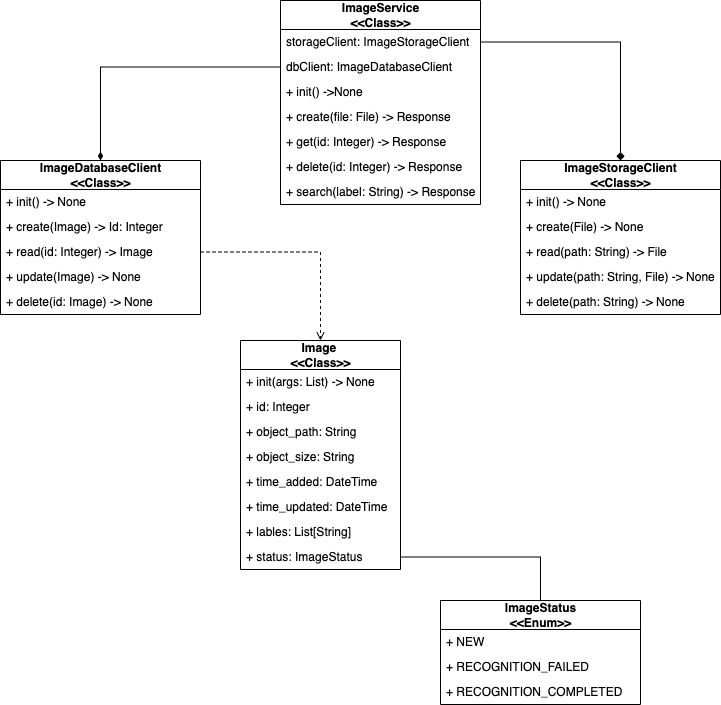

The diagram above was exported from draw.io. Its source (the exported page's mxGraphModel, read from the mxfile embedded in the PNG):
<mxGraphModel dx="1815" dy="976" grid="1" gridSize="10" guides="1" tooltips="1" connect="1" arrows="1" fold="1" page="0" pageScale="1" pageWidth="827" pageHeight="1169" math="0" shadow="0">
  <root>
    <mxCell id="0" />
    <mxCell id="1" parent="0" />
    <mxCell id="3LMjJvwqoBtA9OZgYQc4-1" value="Image &lt;br&gt;&amp;lt;&amp;lt;Class&amp;gt;&amp;gt;" style="swimlane;fontStyle=1;align=center;verticalAlign=middle;childLayout=stackLayout;horizontal=1;startSize=29;horizontalStack=0;resizeParent=1;resizeParentMax=0;resizeLast=0;collapsible=0;marginBottom=0;html=1;" parent="1" vertex="1">
      <mxGeometry x="-680" y="300" width="160" height="229" as="geometry" />
    </mxCell>
    <mxCell id="3LMjJvwqoBtA9OZgYQc4-49" value="+ init(args: List) -&amp;gt; None" style="text;html=1;strokeColor=none;fillColor=none;align=left;verticalAlign=middle;spacingLeft=4;spacingRight=4;overflow=hidden;rotatable=0;points=[[0,0.5],[1,0.5]];portConstraint=eastwest;" parent="3LMjJvwqoBtA9OZgYQc4-1" vertex="1">
      <mxGeometry y="29" width="160" height="25" as="geometry" />
    </mxCell>
    <mxCell id="3LMjJvwqoBtA9OZgYQc4-2" value="+ id: Integer" style="text;html=1;strokeColor=none;fillColor=none;align=left;verticalAlign=middle;spacingLeft=4;spacingRight=4;overflow=hidden;rotatable=0;points=[[0,0.5],[1,0.5]];portConstraint=eastwest;" parent="3LMjJvwqoBtA9OZgYQc4-1" vertex="1">
      <mxGeometry y="54" width="160" height="25" as="geometry" />
    </mxCell>
    <mxCell id="3LMjJvwqoBtA9OZgYQc4-9" value="+ object_path: String" style="text;html=1;strokeColor=none;fillColor=none;align=left;verticalAlign=middle;spacingLeft=4;spacingRight=4;overflow=hidden;rotatable=0;points=[[0,0.5],[1,0.5]];portConstraint=eastwest;" parent="3LMjJvwqoBtA9OZgYQc4-1" vertex="1">
      <mxGeometry y="79" width="160" height="25" as="geometry" />
    </mxCell>
    <mxCell id="3LMjJvwqoBtA9OZgYQc4-11" value="+ object_size: String" style="text;html=1;strokeColor=none;fillColor=none;align=left;verticalAlign=middle;spacingLeft=4;spacingRight=4;overflow=hidden;rotatable=0;points=[[0,0.5],[1,0.5]];portConstraint=eastwest;" parent="3LMjJvwqoBtA9OZgYQc4-1" vertex="1">
      <mxGeometry y="104" width="160" height="25" as="geometry" />
    </mxCell>
    <mxCell id="3LMjJvwqoBtA9OZgYQc4-3" value="+ time_added: DateTime" style="text;html=1;strokeColor=none;fillColor=none;align=left;verticalAlign=middle;spacingLeft=4;spacingRight=4;overflow=hidden;rotatable=0;points=[[0,0.5],[1,0.5]];portConstraint=eastwest;" parent="3LMjJvwqoBtA9OZgYQc4-1" vertex="1">
      <mxGeometry y="129" width="160" height="25" as="geometry" />
    </mxCell>
    <mxCell id="3LMjJvwqoBtA9OZgYQc4-10" value="+ time_updated: DateTime" style="text;html=1;strokeColor=none;fillColor=none;align=left;verticalAlign=middle;spacingLeft=4;spacingRight=4;overflow=hidden;rotatable=0;points=[[0,0.5],[1,0.5]];portConstraint=eastwest;" parent="3LMjJvwqoBtA9OZgYQc4-1" vertex="1">
      <mxGeometry y="154" width="160" height="25" as="geometry" />
    </mxCell>
    <mxCell id="3LMjJvwqoBtA9OZgYQc4-8" value="+ lables: List[String]" style="text;html=1;strokeColor=none;fillColor=none;align=left;verticalAlign=middle;spacingLeft=4;spacingRight=4;overflow=hidden;rotatable=0;points=[[0,0.5],[1,0.5]];portConstraint=eastwest;" parent="3LMjJvwqoBtA9OZgYQc4-1" vertex="1">
      <mxGeometry y="179" width="160" height="25" as="geometry" />
    </mxCell>
    <mxCell id="3LMjJvwqoBtA9OZgYQc4-36" value="+ status: ImageStatus" style="text;html=1;strokeColor=none;fillColor=none;align=left;verticalAlign=middle;spacingLeft=4;spacingRight=4;overflow=hidden;rotatable=0;points=[[0,0.5],[1,0.5]];portConstraint=eastwest;" parent="3LMjJvwqoBtA9OZgYQc4-1" vertex="1">
      <mxGeometry y="204" width="160" height="25" as="geometry" />
    </mxCell>
    <mxCell id="3LMjJvwqoBtA9OZgYQc4-14" value="ImageDatabaseClient&lt;br&gt;&amp;lt;&amp;lt;Class&amp;gt;&amp;gt;" style="swimlane;fontStyle=1;align=center;verticalAlign=middle;childLayout=stackLayout;horizontal=1;startSize=29;horizontalStack=0;resizeParent=1;resizeParentMax=0;resizeLast=0;collapsible=0;marginBottom=0;html=1;" parent="1" vertex="1">
      <mxGeometry x="-920" y="120" width="200" height="154" as="geometry" />
    </mxCell>
    <mxCell id="3LMjJvwqoBtA9OZgYQc4-45" value="+ init() -&amp;gt;&amp;nbsp;None" style="text;html=1;strokeColor=none;fillColor=none;align=left;verticalAlign=middle;spacingLeft=4;spacingRight=4;overflow=hidden;rotatable=0;points=[[0,0.5],[1,0.5]];portConstraint=eastwest;" parent="3LMjJvwqoBtA9OZgYQc4-14" vertex="1">
      <mxGeometry y="29" width="200" height="25" as="geometry" />
    </mxCell>
    <mxCell id="3LMjJvwqoBtA9OZgYQc4-15" value="+ create(Image) -&amp;gt; Id: Integer" style="text;html=1;strokeColor=none;fillColor=none;align=left;verticalAlign=middle;spacingLeft=4;spacingRight=4;overflow=hidden;rotatable=0;points=[[0,0.5],[1,0.5]];portConstraint=eastwest;" parent="3LMjJvwqoBtA9OZgYQc4-14" vertex="1">
      <mxGeometry y="54" width="200" height="25" as="geometry" />
    </mxCell>
    <mxCell id="3LMjJvwqoBtA9OZgYQc4-16" value="+ read(id: Integer) -&amp;gt; Image" style="text;html=1;strokeColor=none;fillColor=none;align=left;verticalAlign=middle;spacingLeft=4;spacingRight=4;overflow=hidden;rotatable=0;points=[[0,0.5],[1,0.5]];portConstraint=eastwest;" parent="3LMjJvwqoBtA9OZgYQc4-14" vertex="1">
      <mxGeometry y="79" width="200" height="25" as="geometry" />
    </mxCell>
    <mxCell id="3LMjJvwqoBtA9OZgYQc4-18" value="+ update(Image) -&amp;gt; None" style="text;html=1;strokeColor=none;fillColor=none;align=left;verticalAlign=middle;spacingLeft=4;spacingRight=4;overflow=hidden;rotatable=0;points=[[0,0.5],[1,0.5]];portConstraint=eastwest;" parent="3LMjJvwqoBtA9OZgYQc4-14" vertex="1">
      <mxGeometry y="104" width="200" height="25" as="geometry" />
    </mxCell>
    <mxCell id="3LMjJvwqoBtA9OZgYQc4-17" value="+ delete(id: Image) -&amp;gt; None" style="text;html=1;strokeColor=none;fillColor=none;align=left;verticalAlign=middle;spacingLeft=4;spacingRight=4;overflow=hidden;rotatable=0;points=[[0,0.5],[1,0.5]];portConstraint=eastwest;" parent="3LMjJvwqoBtA9OZgYQc4-14" vertex="1">
      <mxGeometry y="129" width="200" height="25" as="geometry" />
    </mxCell>
    <mxCell id="3LMjJvwqoBtA9OZgYQc4-21" value="ImageStorageClient&lt;br&gt;&amp;lt;&amp;lt;Class&amp;gt;&amp;gt;" style="swimlane;fontStyle=1;align=center;verticalAlign=middle;childLayout=stackLayout;horizontal=1;startSize=29;horizontalStack=0;resizeParent=1;resizeParentMax=0;resizeLast=0;collapsible=0;marginBottom=0;html=1;" parent="1" vertex="1">
      <mxGeometry x="-400" y="120" width="200" height="154" as="geometry" />
    </mxCell>
    <mxCell id="3LMjJvwqoBtA9OZgYQc4-47" value="+ init() -&amp;gt; None" style="text;html=1;strokeColor=none;fillColor=none;align=left;verticalAlign=middle;spacingLeft=4;spacingRight=4;overflow=hidden;rotatable=0;points=[[0,0.5],[1,0.5]];portConstraint=eastwest;" parent="3LMjJvwqoBtA9OZgYQc4-21" vertex="1">
      <mxGeometry y="29" width="200" height="25" as="geometry" />
    </mxCell>
    <mxCell id="3LMjJvwqoBtA9OZgYQc4-22" value="+ create(File) -&amp;gt; None" style="text;html=1;strokeColor=none;fillColor=none;align=left;verticalAlign=middle;spacingLeft=4;spacingRight=4;overflow=hidden;rotatable=0;points=[[0,0.5],[1,0.5]];portConstraint=eastwest;" parent="3LMjJvwqoBtA9OZgYQc4-21" vertex="1">
      <mxGeometry y="54" width="200" height="25" as="geometry" />
    </mxCell>
    <mxCell id="3LMjJvwqoBtA9OZgYQc4-23" value="+ read(path: String) -&amp;gt; File" style="text;html=1;strokeColor=none;fillColor=none;align=left;verticalAlign=middle;spacingLeft=4;spacingRight=4;overflow=hidden;rotatable=0;points=[[0,0.5],[1,0.5]];portConstraint=eastwest;" parent="3LMjJvwqoBtA9OZgYQc4-21" vertex="1">
      <mxGeometry y="79" width="200" height="25" as="geometry" />
    </mxCell>
    <mxCell id="3LMjJvwqoBtA9OZgYQc4-25" value="+ update(path: String, File) -&amp;gt; None" style="text;html=1;strokeColor=none;fillColor=none;align=left;verticalAlign=middle;spacingLeft=4;spacingRight=4;overflow=hidden;rotatable=0;points=[[0,0.5],[1,0.5]];portConstraint=eastwest;" parent="3LMjJvwqoBtA9OZgYQc4-21" vertex="1">
      <mxGeometry y="104" width="200" height="25" as="geometry" />
    </mxCell>
    <mxCell id="3LMjJvwqoBtA9OZgYQc4-24" value="+ delete(path: String) -&amp;gt; None" style="text;html=1;strokeColor=none;fillColor=none;align=left;verticalAlign=middle;spacingLeft=4;spacingRight=4;overflow=hidden;rotatable=0;points=[[0,0.5],[1,0.5]];portConstraint=eastwest;" parent="3LMjJvwqoBtA9OZgYQc4-21" vertex="1">
      <mxGeometry y="129" width="200" height="25" as="geometry" />
    </mxCell>
    <mxCell id="3LMjJvwqoBtA9OZgYQc4-26" value="ImageService&lt;br&gt;&amp;lt;&amp;lt;Class&amp;gt;&amp;gt;" style="swimlane;fontStyle=1;align=center;verticalAlign=middle;childLayout=stackLayout;horizontal=1;startSize=29;horizontalStack=0;resizeParent=1;resizeParentMax=0;resizeLast=0;collapsible=0;marginBottom=0;html=1;" parent="1" vertex="1">
      <mxGeometry x="-640" y="-40" width="200" height="204" as="geometry" />
    </mxCell>
    <mxCell id="3LMjJvwqoBtA9OZgYQc4-33" value="storageClient: ImageStorageClient" style="text;html=1;strokeColor=none;fillColor=none;align=left;verticalAlign=middle;spacingLeft=4;spacingRight=4;overflow=hidden;rotatable=0;points=[[0,0.5],[1,0.5]];portConstraint=eastwest;" parent="3LMjJvwqoBtA9OZgYQc4-26" vertex="1">
      <mxGeometry y="29" width="200" height="25" as="geometry" />
    </mxCell>
    <mxCell id="3LMjJvwqoBtA9OZgYQc4-32" value="dbClient: ImageDatabaseClient" style="text;html=1;strokeColor=none;fillColor=none;align=left;verticalAlign=middle;spacingLeft=4;spacingRight=4;overflow=hidden;rotatable=0;points=[[0,0.5],[1,0.5]];portConstraint=eastwest;" parent="3LMjJvwqoBtA9OZgYQc4-26" vertex="1">
      <mxGeometry y="54" width="200" height="25" as="geometry" />
    </mxCell>
    <mxCell id="3LMjJvwqoBtA9OZgYQc4-46" value="+ init() -&amp;gt;None" style="text;html=1;strokeColor=none;fillColor=none;align=left;verticalAlign=middle;spacingLeft=4;spacingRight=4;overflow=hidden;rotatable=0;points=[[0,0.5],[1,0.5]];portConstraint=eastwest;" parent="3LMjJvwqoBtA9OZgYQc4-26" vertex="1">
      <mxGeometry y="79" width="200" height="25" as="geometry" />
    </mxCell>
    <mxCell id="3LMjJvwqoBtA9OZgYQc4-27" value="+ create(file: File) -&amp;gt; Response" style="text;html=1;strokeColor=none;fillColor=none;align=left;verticalAlign=middle;spacingLeft=4;spacingRight=4;overflow=hidden;rotatable=0;points=[[0,0.5],[1,0.5]];portConstraint=eastwest;" parent="3LMjJvwqoBtA9OZgYQc4-26" vertex="1">
      <mxGeometry y="104" width="200" height="25" as="geometry" />
    </mxCell>
    <mxCell id="3LMjJvwqoBtA9OZgYQc4-28" value="+ get(id: Integer) -&amp;gt; Response" style="text;html=1;strokeColor=none;fillColor=none;align=left;verticalAlign=middle;spacingLeft=4;spacingRight=4;overflow=hidden;rotatable=0;points=[[0,0.5],[1,0.5]];portConstraint=eastwest;" parent="3LMjJvwqoBtA9OZgYQc4-26" vertex="1">
      <mxGeometry y="129" width="200" height="25" as="geometry" />
    </mxCell>
    <mxCell id="3LMjJvwqoBtA9OZgYQc4-30" value="+ delete(id: Integer) -&amp;gt; Response" style="text;html=1;strokeColor=none;fillColor=none;align=left;verticalAlign=middle;spacingLeft=4;spacingRight=4;overflow=hidden;rotatable=0;points=[[0,0.5],[1,0.5]];portConstraint=eastwest;" parent="3LMjJvwqoBtA9OZgYQc4-26" vertex="1">
      <mxGeometry y="154" width="200" height="25" as="geometry" />
    </mxCell>
    <mxCell id="3LMjJvwqoBtA9OZgYQc4-31" value="+ search(label: String) -&amp;gt; Response" style="text;html=1;strokeColor=none;fillColor=none;align=left;verticalAlign=middle;spacingLeft=4;spacingRight=4;overflow=hidden;rotatable=0;points=[[0,0.5],[1,0.5]];portConstraint=eastwest;" parent="3LMjJvwqoBtA9OZgYQc4-26" vertex="1">
      <mxGeometry y="179" width="200" height="25" as="geometry" />
    </mxCell>
    <mxCell id="3LMjJvwqoBtA9OZgYQc4-34" style="edgeStyle=orthogonalEdgeStyle;rounded=0;orthogonalLoop=1;jettySize=auto;html=1;exitX=1;exitY=0.5;exitDx=0;exitDy=0;entryX=0.5;entryY=0;entryDx=0;entryDy=0;endArrow=diamond;endFill=1;" parent="1" source="3LMjJvwqoBtA9OZgYQc4-33" target="3LMjJvwqoBtA9OZgYQc4-21" edge="1">
      <mxGeometry relative="1" as="geometry" />
    </mxCell>
    <mxCell id="3LMjJvwqoBtA9OZgYQc4-35" style="edgeStyle=orthogonalEdgeStyle;rounded=0;orthogonalLoop=1;jettySize=auto;html=1;exitX=0;exitY=0.5;exitDx=0;exitDy=0;endArrow=diamondThin;endFill=1;" parent="1" source="3LMjJvwqoBtA9OZgYQc4-32" target="3LMjJvwqoBtA9OZgYQc4-14" edge="1">
      <mxGeometry relative="1" as="geometry" />
    </mxCell>
    <mxCell id="3LMjJvwqoBtA9OZgYQc4-37" value="ImageStatus&lt;br&gt;&amp;lt;&amp;lt;Enum&amp;gt;&amp;gt;" style="swimlane;fontStyle=1;align=center;verticalAlign=middle;childLayout=stackLayout;horizontal=1;startSize=29;horizontalStack=0;resizeParent=1;resizeParentMax=0;resizeLast=0;collapsible=0;marginBottom=0;html=1;" parent="1" vertex="1">
      <mxGeometry x="-480" y="560" width="200" height="104" as="geometry" />
    </mxCell>
    <mxCell id="3LMjJvwqoBtA9OZgYQc4-38" value="+ NEW" style="text;html=1;strokeColor=none;fillColor=none;align=left;verticalAlign=middle;spacingLeft=4;spacingRight=4;overflow=hidden;rotatable=0;points=[[0,0.5],[1,0.5]];portConstraint=eastwest;" parent="3LMjJvwqoBtA9OZgYQc4-37" vertex="1">
      <mxGeometry y="29" width="200" height="25" as="geometry" />
    </mxCell>
    <mxCell id="3LMjJvwqoBtA9OZgYQc4-39" value="+ RECOGNITION_FAILED" style="text;html=1;strokeColor=none;fillColor=none;align=left;verticalAlign=middle;spacingLeft=4;spacingRight=4;overflow=hidden;rotatable=0;points=[[0,0.5],[1,0.5]];portConstraint=eastwest;" parent="3LMjJvwqoBtA9OZgYQc4-37" vertex="1">
      <mxGeometry y="54" width="200" height="25" as="geometry" />
    </mxCell>
    <mxCell id="3LMjJvwqoBtA9OZgYQc4-40" value="+ RECOGNITION_COMPLETED" style="text;html=1;strokeColor=none;fillColor=none;align=left;verticalAlign=middle;spacingLeft=4;spacingRight=4;overflow=hidden;rotatable=0;points=[[0,0.5],[1,0.5]];portConstraint=eastwest;" parent="3LMjJvwqoBtA9OZgYQc4-37" vertex="1">
      <mxGeometry y="79" width="200" height="25" as="geometry" />
    </mxCell>
    <mxCell id="3LMjJvwqoBtA9OZgYQc4-50" style="edgeStyle=orthogonalEdgeStyle;rounded=0;orthogonalLoop=1;jettySize=auto;html=1;exitX=1;exitY=0.5;exitDx=0;exitDy=0;entryX=0.5;entryY=0;entryDx=0;entryDy=0;endArrow=none;endFill=0;" parent="1" source="3LMjJvwqoBtA9OZgYQc4-36" target="3LMjJvwqoBtA9OZgYQc4-37" edge="1">
      <mxGeometry relative="1" as="geometry" />
    </mxCell>
    <mxCell id="3LMjJvwqoBtA9OZgYQc4-51" style="edgeStyle=orthogonalEdgeStyle;rounded=0;orthogonalLoop=1;jettySize=auto;html=1;exitX=1;exitY=0.5;exitDx=0;exitDy=0;entryX=0.5;entryY=0;entryDx=0;entryDy=0;endArrow=open;endFill=0;dashed=1;" parent="1" source="3LMjJvwqoBtA9OZgYQc4-16" target="3LMjJvwqoBtA9OZgYQc4-1" edge="1">
      <mxGeometry relative="1" as="geometry" />
    </mxCell>
  </root>
</mxGraphModel>